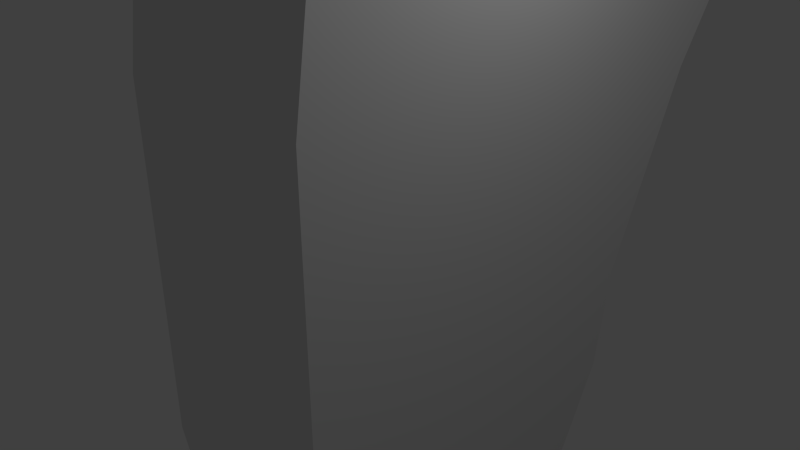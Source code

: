 # Source: SENSOR_JUMPER_V2.blend  (saved by Blender 2.76.0; exported with 4.5.12 LTS)
import bpy
from mathutils import Matrix  # noqa: F401  (used for matrix-valued properties, if any)

bpy.ops.wm.read_factory_settings(use_empty=True)
scene = bpy.context.scene
scene.name = 'Scene'

# ---- collections
col_collection_1 = bpy.data.collections.new('Collection 1'); scene.collection.children.link(col_collection_1)
col_collection_2 = bpy.data.collections.new('Collection 2'); scene.collection.children.link(col_collection_2)
col_collection_2.hide_render = True
col_collection_2.hide_viewport = True
col_collection_3 = bpy.data.collections.new('Collection 3'); scene.collection.children.link(col_collection_3)
col_collection_3.hide_render = True
col_collection_3.hide_viewport = True
col_collection_4 = bpy.data.collections.new('Collection 4'); scene.collection.children.link(col_collection_4)
col_collection_4.hide_render = True
col_collection_4.hide_viewport = True
col_collection_5 = bpy.data.collections.new('Collection 5'); scene.collection.children.link(col_collection_5)
col_collection_5.hide_render = True
col_collection_5.hide_viewport = True

# ---- materials (node trees are filled in below, after node groups)
mat_material = bpy.data.materials.new('Material')
mat_material.alpha_threshold = 0.0
mat_material.use_transparent_shadow = False
mat_material.roughness = 0.5
mat_material.line_color = (0.0, 0.0, 0.0, 1.0)

# ---- material node trees

# ---- world
world_world = bpy.data.worlds.new('World'); scene.world = world_world
world_world.color = (0.05088, 0.05088, 0.05088)
world_world.use_sun_shadow = False
world_world.sun_shadow_jitter_overblur = 0.0
world_world.cycles.sampling_method = 'MANUAL'
world_world.cycles.sample_map_resolution = 256

# ---- cameras
cam_camera = bpy.data.cameras.new('Camera')
cam_camera.clip_end = 100.0
cam_camera.lens = 35.0
cam_camera.sensor_width = 32.0
cam_camera.sensor_height = 18.0
cam_camera.ortho_scale = 7.314
cam_camera.dof.focus_distance = 0.0
cam_camera.dof.aperture_fstop = 128.0

# ---- lights
light_lamp = bpy.data.lights.new('Lamp', 'POINT')
light_lamp.transmission_factor = 0.0
light_lamp.cutoff_distance = 30.0
light_lamp.energy = 100.0
light_lamp.shadow_buffer_clip_start = 1.001
light_lamp.shadow_soft_size = 0.1
light_lamp.shadow_maximum_resolution = 0.006
light_lamp.use_absolute_resolution = True
light_lamp.cycles.use_multiple_importance_sampling = False

# ---- meshes
me_cylinder_001 = bpy.data.meshes.new('Cylinder.001')
me_cylinder_001.from_pydata([(1.2, 2.707, 0.08313), (1.2, 0.5085, 0.4425), (1.2, 2.54, 0.2207), (1.2, 2.063, 0.3372), (1.2, 1.35, 0.4152), (1.2, -0.5085, 0.4425), (1.2, -1.721, 0.08313), (1.2, -1.163, 0.4152), (1.2, -1.565, 0.3372), (1.2, -1.721, 0.2207), (1.2, -1.721, -0.08313), (1.2, -0.5085, -0.4425), (1.2, -1.721, -0.2207), (1.2, -1.565, -0.3372), (1.2, -1.163, -0.4152), (1.2, 0.5085, -0.4425), (1.2, 2.707, -0.08313), (1.2, 1.35, -0.4152), (1.2, 2.063, -0.3372), (1.2, 2.54, -0.2207), (-1.2, 0.5085, 0.4425), (-1.2, 2.707, 0.08313), (-1.2, 1.35, 0.4152), (-1.2, 2.063, 0.3372), (-1.2, 2.54, 0.2207), (-1.2, -1.721, 0.08313), (-1.2, -0.5085, 0.4425), (-1.2, -1.721, 0.2207), (-1.2, -1.565, 0.3372), (-1.2, -1.163, 0.4152), (-1.2, -0.5085, -0.4425), (-1.2, -1.721, -0.08313), (-1.2, -1.163, -0.4152), (-1.2, -1.565, -0.3372), (-1.2, -1.721, -0.2207), (-1.2, 2.707, -0.08313), (-1.2, 0.5085, -0.4425), (-1.2, 2.54, -0.2207), (-1.2, 2.063, -0.3372), (-1.2, 1.35, -0.4152), (0.8566, -0.5085, -0.4425), (0.8566, -0.5085, 0.4425), (0.8315, -0.5556, -0.441), (0.8315, -0.5556, 0.441), (0.0, 1.0, -0.4265), (0.0, 1.0, 0.4265), (-0.1951, 0.9808, -0.4272), (-0.1951, 0.9808, 0.4272), (-0.3827, 0.9239, -0.429), (-0.3827, 0.9239, 0.429), (-0.9239, -0.3827, -0.4425), (-0.9239, -0.3827, 0.4425), (-0.8566, -0.5085, -0.4425), (-0.8566, -0.5085, 0.4425), (-0.8315, -0.5556, -0.441), (-0.8315, -0.5556, 0.441), (-0.9808, -0.1951, -0.4425), (-0.9808, -0.1951, 0.4425), (-0.7071, -0.7071, 0.4361), (-0.7071, -0.7071, -0.4361), (-0.1951, -0.9808, 0.4272), (-0.1951, -0.9808, -0.4272), (-3.258e-07, -1.0, 0.4265), (-3.258e-07, -1.0, -0.4265), (-0.3827, -0.9239, 0.429), (-0.3827, -0.9239, -0.429), (0.9808, 0.1951, -0.4425), (0.9808, 0.1951, 0.4425), (0.5556, 0.8315, -0.432), (0.5556, 0.8315, 0.432), (1.0, 7.55e-08, -0.4425), (1.0, 7.55e-08, 0.4425), (0.9239, 0.3827, -0.4425), (0.9239, 0.3827, 0.4425), (0.1951, -0.9808, -0.4272), (0.1951, -0.9808, 0.4272), (-0.7071, 0.7071, -0.4361), (-0.7071, 0.7071, 0.4361), (-0.5556, 0.8315, -0.432), (-0.5556, 0.8315, 0.432), (-0.8315, 0.5556, -0.441), (-0.8315, 0.5556, 0.441), (0.9808, -0.1951, -0.4425), (0.9808, -0.1951, 0.4425), (0.5556, -0.8315, -0.432), (0.5556, -0.8315, 0.432), (0.7071, -0.7071, -0.4361), (0.7071, -0.7071, 0.4361), (0.9239, -0.3827, -0.4425), (0.9239, -0.3827, 0.4425), (-1.0, 9.656e-07, -0.4425), (-1.0, 9.656e-07, 0.4425), (-0.5556, -0.8315, 0.432), (-0.5556, -0.8315, -0.432), (-0.9808, 0.1951, -0.4425), (-0.9808, 0.1951, 0.4425), (0.7071, 0.7071, -0.4361), (0.7071, 0.7071, 0.4361), (0.3827, -0.9239, -0.429), (0.3827, -0.9239, 0.429), (0.8315, 0.5556, -0.441), (0.8315, 0.5556, 0.441), (0.8566, 0.5085, -0.4425), (0.8566, 0.5085, 0.4425), (-0.9239, 0.3827, -0.4425), (-0.9239, 0.3827, 0.4425), (-0.8566, 0.5085, -0.4425), (-0.8566, 0.5085, 0.4425), (0.3827, 0.9239, -0.429), (0.3827, 0.9239, 0.429), (0.1951, 0.9808, -0.4272), (0.1951, 0.9808, 0.4272), (1.2, 3.611, -0.1671), (-1.2, 3.611, -0.1671), (1.2, 4.198, -0.2747), (-1.2, 4.198, -0.2747), (-1.2, 3.988, -0.4154), (-1.2, 4.28, -0.294), (1.2, 3.988, -0.4154), (1.2, 4.185, -0.3334), (-1.2, 3.839, -0.4776), (1.2, 4.28, -0.294), (1.2, 3.839, -0.4776), (-1.2, 4.185, -0.3334)], [], [(37, 35, 115, 117, 123), (0, 2, 3, 4, 1, 5, 7, 8, 9, 6, 10, 12, 13, 14, 11, 15, 17, 18, 19, 16), (11, 40, 88, 82, 70, 66, 72, 102, 15), (20, 22, 23, 24, 21, 35, 37, 38, 39, 36, 30, 32, 33, 34, 31, 25, 27, 28, 29, 26), (6, 25, 31, 10), (0, 21, 24, 2), (2, 24, 23, 3), (3, 23, 22, 4), (4, 22, 20, 107, 81, 77, 79, 49, 47, 45, 111, 109, 69, 97, 101, 103, 1), (5, 41, 43, 87, 85, 99, 75, 62, 60, 64, 92, 58, 55, 53, 26, 29, 7), (7, 29, 28, 8), (8, 28, 27, 9), (9, 27, 25, 6), (10, 31, 34, 12), (12, 34, 33, 13), (13, 33, 32, 14), (14, 32, 30, 52, 54, 59, 93, 65, 61, 63, 74, 98, 84, 86, 42, 40, 11), (15, 102, 100, 96, 68, 108, 110, 44, 46, 48, 78, 76, 80, 106, 36, 39, 17), (1, 103, 73, 67, 71, 83, 89, 41, 5), (82, 83, 71, 70), (86, 87, 43, 42), (42, 43, 41, 89, 88, 40), (94, 95, 91, 90), (66, 67, 73, 72), (70, 71, 67, 66), (100, 101, 97, 96), (44, 45, 47, 46), (61, 60, 62, 63), (80, 81, 107, 105, 104, 106), (63, 62, 75, 74), (46, 47, 49, 48), (96, 97, 69, 68), (93, 92, 64, 65), (53, 51, 57, 91, 95, 105, 107, 20, 26), (68, 69, 109, 108), (84, 85, 87, 86), (78, 79, 77, 76), (104, 105, 95, 94), (98, 99, 85, 84), (59, 58, 92, 93), (50, 51, 53, 55, 54, 52), (110, 111, 45, 44), (72, 73, 103, 101, 100, 102), (90, 91, 57, 56), (88, 89, 83, 82), (65, 64, 60, 61), (48, 49, 79, 78), (108, 109, 111, 110), (74, 75, 99, 98), (56, 57, 51, 50), (76, 77, 81, 80), (54, 55, 58, 59), (106, 104, 94, 90, 56, 50, 52, 30, 36), (113, 112, 114, 115), (39, 38, 116, 120), (121, 117, 115, 114), (35, 21, 113, 115), (38, 37, 123, 116), (0, 16, 114, 112), (21, 0, 112, 113), (119, 118, 122, 120, 116, 123, 117, 121), (19, 18, 118, 119), (16, 19, 119, 121, 114), (18, 17, 122, 118), (17, 39, 120, 122)])
me_cylinder_001.materials.append(mat_material)
me_cylinder_001.use_remesh_preserve_volume = False
me_cylinder_001.use_remesh_preserve_attributes = False
me_cylinder_001.use_mirror_vertex_groups = False
me_cylinder_001.update()
me_cube_001 = bpy.data.meshes.new('Cube.001')
me_cube_001.from_pydata([(1.0, 1.0, -1.0), (1.0, -1.0, -1.0), (-1.0, -1.0, -1.0), (-1.0, 1.0, -1.0), (1.0, 1.0, 1.0), (1.0, -1.0, 1.0), (-1.0, -1.0, 1.0), (-1.0, 1.0, 1.0)], [], [(0, 1, 2, 3), (4, 7, 6, 5), (0, 4, 5, 1), (1, 5, 6, 2), (2, 6, 7, 3), (4, 0, 3, 7)])
me_cube_001.materials.append(mat_material)
me_cube_001.use_remesh_preserve_volume = False
me_cube_001.use_remesh_preserve_attributes = False
me_cube_001.use_mirror_vertex_groups = False
me_cube_001.update()
me_cube_002 = bpy.data.meshes.new('Cube.002')
me_cube_002.from_pydata([(1.0, 1.0, -1.0), (1.0, -1.0, -1.0), (-1.0, -1.0, -1.0), (-1.0, 1.0, -1.0), (1.0, 1.0, 1.0), (1.0, -1.0, 1.0), (-1.0, -1.0, 1.0), (-1.0, 1.0, 1.0)], [], [(0, 1, 2, 3), (4, 7, 6, 5), (0, 4, 5, 1), (1, 5, 6, 2), (2, 6, 7, 3), (4, 0, 3, 7)])
me_cube_002.materials.append(mat_material)
me_cube_002.use_remesh_preserve_volume = False
me_cube_002.use_remesh_preserve_attributes = False
me_cube_002.use_mirror_vertex_groups = False
me_cube_002.update()
me_cube_005 = bpy.data.meshes.new('Cube.005')
me_cube_005.from_pydata([(0.1879, 1.0, -1.0), (1.0, 0.1879, -1.0), (0.4986, 0.9382, -1.0), (0.7621, 0.7621, -1.0), (0.9382, 0.4986, -1.0), (1.0, -0.1879, -1.0), (0.1879, -1.0, -1.0), (0.9382, -0.4986, -1.0), (0.7621, -0.7621, -1.0), (0.4986, -0.9382, -1.0), (-0.1879, -1.0, -1.0), (-1.0, -0.1879, -1.0), (-0.4986, -0.9382, -1.0), (-0.7621, -0.7621, -1.0), (-0.9382, -0.4986, -1.0), (-1.0, 0.1879, -1.0), (-0.1879, 1.0, -1.0), (-0.9382, 0.4986, -1.0), (-0.7621, 0.7621, -1.0), (-0.4986, 0.9382, -1.0), (1.0, 0.1879, 1.0), (0.1879, 1.0, 1.0), (0.9382, 0.4986, 1.0), (0.7621, 0.7621, 1.0), (0.4986, 0.9382, 1.0), (0.1879, -1.0, 1.0), (1.0, -0.1879, 1.0), (0.4986, -0.9382, 1.0), (0.7621, -0.7621, 1.0), (0.9382, -0.4986, 1.0), (-1.0, -0.1879, 1.0), (-0.1879, -1.0, 1.0), (-0.9382, -0.4986, 1.0), (-0.7621, -0.7621, 1.0), (-0.4986, -0.9382, 1.0), (-0.1879, 1.0, 1.0), (-1.0, 0.1879, 1.0), (-0.4986, 0.9382, 1.0), (-0.7621, 0.7621, 1.0), (-0.9382, 0.4986, 1.0)], [], [(21, 0, 16, 35), (0, 2, 3, 4, 1, 5, 7, 8, 9, 6, 10, 12, 13, 14, 11, 15, 17, 18, 19, 16), (11, 30, 36, 15), (20, 22, 23, 24, 21, 35, 37, 38, 39, 36, 30, 32, 33, 34, 31, 25, 27, 28, 29, 26), (6, 25, 31, 10), (0, 21, 24, 2), (2, 24, 23, 3), (3, 23, 22, 4), (4, 22, 20, 1), (5, 26, 29, 7), (7, 29, 28, 8), (8, 28, 27, 9), (9, 27, 25, 6), (10, 31, 34, 12), (12, 34, 33, 13), (13, 33, 32, 14), (14, 32, 30, 11), (15, 36, 39, 17), (17, 39, 38, 18), (18, 38, 37, 19), (19, 37, 35, 16), (1, 20, 26, 5)])
me_cube_005.materials.append(mat_material)
me_cube_005.use_remesh_preserve_volume = False
me_cube_005.use_remesh_preserve_attributes = False
me_cube_005.use_mirror_vertex_groups = False
me_cube_005.update()
me_cube_004 = bpy.data.meshes.new('Cube.004')
me_cube_004.from_pydata([(0.1879, 1.0, -1.0), (1.0, 0.1879, -1.0), (0.4986, 0.9382, -1.0), (0.7621, 0.7621, -1.0), (0.9382, 0.4986, -1.0), (1.0, -0.1879, -1.0), (0.1879, -1.0, -1.0), (0.9382, -0.4986, -1.0), (0.7621, -0.7621, -1.0), (0.4986, -0.9382, -1.0), (-0.1879, -1.0, -1.0), (-1.0, -0.1879, -1.0), (-0.4986, -0.9382, -1.0), (-0.7621, -0.7621, -1.0), (-0.9382, -0.4986, -1.0), (-1.0, 0.1879, -1.0), (-0.1879, 1.0, -1.0), (-0.9382, 0.4986, -1.0), (-0.7621, 0.7621, -1.0), (-0.4986, 0.9382, -1.0), (1.0, 0.1879, 1.0), (0.1879, 1.0, 1.0), (0.9382, 0.4986, 1.0), (0.7621, 0.7621, 1.0), (0.4986, 0.9382, 1.0), (0.1879, -1.0, 1.0), (1.0, -0.1879, 1.0), (0.4986, -0.9382, 1.0), (0.7621, -0.7621, 1.0), (0.9382, -0.4986, 1.0), (-1.0, -0.1879, 1.0), (-0.1879, -1.0, 1.0), (-0.9382, -0.4986, 1.0), (-0.7621, -0.7621, 1.0), (-0.4986, -0.9382, 1.0), (-0.1879, 1.0, 1.0), (-1.0, 0.1879, 1.0), (-0.4986, 0.9382, 1.0), (-0.7621, 0.7621, 1.0), (-0.9382, 0.4986, 1.0)], [], [(21, 0, 16, 35), (0, 2, 3, 4, 1, 5, 7, 8, 9, 6, 10, 12, 13, 14, 11, 15, 17, 18, 19, 16), (11, 30, 36, 15), (20, 22, 23, 24, 21, 35, 37, 38, 39, 36, 30, 32, 33, 34, 31, 25, 27, 28, 29, 26), (6, 25, 31, 10), (0, 21, 24, 2), (2, 24, 23, 3), (3, 23, 22, 4), (4, 22, 20, 1), (5, 26, 29, 7), (7, 29, 28, 8), (8, 28, 27, 9), (9, 27, 25, 6), (10, 31, 34, 12), (12, 34, 33, 13), (13, 33, 32, 14), (14, 32, 30, 11), (15, 36, 39, 17), (17, 39, 38, 18), (18, 38, 37, 19), (19, 37, 35, 16), (1, 20, 26, 5)])
me_cube_004.materials.append(mat_material)
me_cube_004.use_remesh_preserve_volume = False
me_cube_004.use_remesh_preserve_attributes = False
me_cube_004.use_mirror_vertex_groups = False
me_cube_004.update()

# ---- objects
ob_cylinder_001 = bpy.data.objects.new('Cylinder.001', me_cylinder_001)
ob_lamp = bpy.data.objects.new('Lamp', light_lamp)
ob_camera = bpy.data.objects.new('Camera', cam_camera)
ob_cube_001 = bpy.data.objects.new('Cube.001', me_cube_001)
ob_cube_002 = bpy.data.objects.new('Cube.002', me_cube_002)
ob_cube_004 = bpy.data.objects.new('Cube.004', me_cube_005)
ob_cube_003 = bpy.data.objects.new('Cube.003', me_cube_004)

# ---- transforms, parenting, visibility, modifiers, constraints
ob_cylinder_001.location = (0.0, 0.0, 0.0)
ob_cylinder_001.rotation_euler = (-0.0, 3.142, -0.0)
ob_cylinder_001.scale = (1.25, 1.25, 11.3)
ob_cylinder_001.lineart.crease_threshold = 0.0
ob_lamp.location = (4.076, 1.005, 5.904)
ob_lamp.rotation_euler = (0.6503, 0.05522, 1.866)
ob_lamp.lock_rotations_4d = False
ob_lamp.empty_display_type = 'ARROWS'
ob_lamp.color = (0.0, 0.0, 0.0, 0.0)
ob_lamp.lineart.crease_threshold = 0.0
ob_camera.location = (7.481, -6.508, 5.344)
ob_camera.rotation_euler = (1.109, 0.0, 0.8149)
ob_camera.lock_rotations_4d = False
ob_camera.empty_display_type = 'ARROWS'
ob_camera.color = (0.0, 0.0, 0.0, 0.0)
ob_camera.display_type = 'WIRE'
ob_camera.lineart.crease_threshold = 0.0
ob_cube_001.location = (0.0, 0.0, 0.0)
ob_cube_001.scale = (5.0, 5.0, 1.5)
ob_cube_001.lock_rotations_4d = False
ob_cube_001.empty_display_type = 'ARROWS'
ob_cube_001.lineart.crease_threshold = 0.0
ob_cube_002.location = (0.0, 0.0, 0.0)
ob_cube_002.scale = (5.0, 3.0, 1.5)
ob_cube_002.lock_rotations_4d = False
ob_cube_002.empty_display_type = 'ARROWS'
ob_cube_002.lineart.crease_threshold = 0.0
ob_cube_004.location = (0.0, 0.0, 0.0)
ob_cube_004.scale = (5.0, 3.384, 1.5)
ob_cube_004.lock_rotations_4d = False
ob_cube_004.empty_display_type = 'ARROWS'
ob_cube_004.lineart.crease_threshold = 0.0
ob_cube_003.location = (0.0, 0.0, 0.0)
ob_cube_003.scale = (5.0, 3.0, 1.5)
ob_cube_003.lock_rotations_4d = False
ob_cube_003.empty_display_type = 'ARROWS'
ob_cube_003.lineart.crease_threshold = 0.0

# ---- collection membership
col_collection_1.objects.link(ob_cylinder_001)
col_collection_1.objects.link(ob_lamp)
col_collection_1.objects.link(ob_camera)
col_collection_2.objects.link(ob_cube_001)
col_collection_3.objects.link(ob_cube_002)
col_collection_4.objects.link(ob_cube_004)
col_collection_5.objects.link(ob_cube_003)

# ---- scene / render settings (as saved in the file)
scene.camera = ob_camera
scene.frame_start = 1; scene.frame_end = 250; scene.frame_set(1)
scene.render.engine = 'BLENDER_EEVEE_NEXT'
scene.render.resolution_percentage = 50
scene.render.dither_intensity = 0.0
scene.cycles.use_denoising = False
scene.cycles.samples = 10
scene.cycles.sampling_pattern = 'TABULATED_SOBOL'
scene.cycles.light_sampling_threshold = 0.0
scene.cycles.use_adaptive_sampling = False
scene.cycles.use_light_tree = False
scene.cycles.blur_glossy = 0.0
scene.cycles.pixel_filter_type = 'GAUSSIAN'
scene.cycles.sample_clamp_indirect = 0.0
scene.view_settings.view_transform = 'Standard'
bpy.context.view_layer.update()
